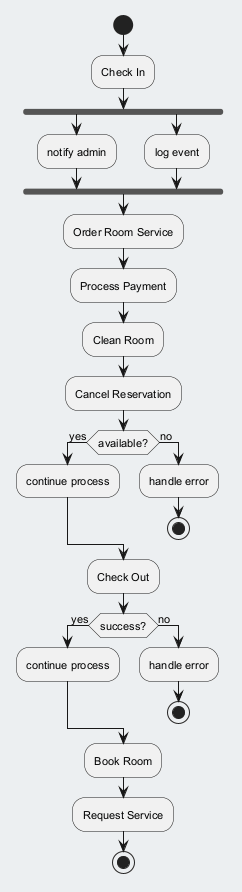

The diagram above was rendered by PlantUML. Its source (embedded in the PNG):
@startuml
skinparam backgroundColor #ECEFF1
skinparam classBackgroundColor #FFFFFF
skinparam classBorderColor #455A64
skinparam defaultFontSize 11
start
:Check In;
fork
:notify admin;
fork again
:log event;
end fork
:Order Room Service;
:Process Payment;
:Clean Room;
:Cancel Reservation;
if (available?) then (yes)
:continue process;
else (no)
:handle error;
stop
endif
:Check Out;
if (success?) then (yes)
:continue process;
else (no)
:handle error;
stop
endif
:Book Room;
:Request Service;
stop
@enduml